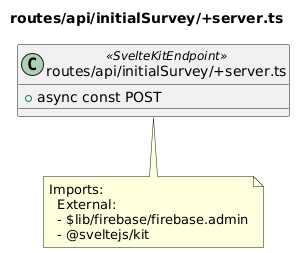

The diagram above was rendered by PlantUML. Its source (embedded in the PNG):
@startuml routes__api__initialSurvey__server_ts
title routes/api/initialSurvey/+server.ts
class "routes/api/initialSurvey/+server.ts" as routes_api_initialSurvey__server_ts <<SvelteKitEndpoint>> {
  + async const POST
}
note bottom of routes_api_initialSurvey__server_ts
  Imports:
    External:
    - $lib/firebase/firebase.admin
    - @sveltejs/kit
end note
@enduml